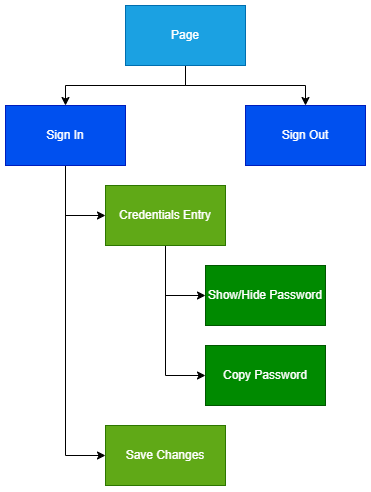

The diagram above was exported from draw.io. Its source (the exported page's mxGraphModel, read from the mxfile embedded in the PNG):
<mxGraphModel dx="934" dy="534" grid="1" gridSize="10" guides="1" tooltips="1" connect="1" arrows="1" fold="1" page="1" pageScale="1" pageWidth="1169" pageHeight="827" math="0" shadow="0">
  <root>
    <mxCell id="0" />
    <mxCell id="1" parent="0" />
    <mxCell id="T74XD6yPvJgouJ_Va1Sd-8" style="edgeStyle=orthogonalEdgeStyle;rounded=0;orthogonalLoop=1;jettySize=auto;html=1;exitX=0.5;exitY=1;exitDx=0;exitDy=0;entryX=0.5;entryY=0;entryDx=0;entryDy=0;" parent="1" source="T74XD6yPvJgouJ_Va1Sd-1" target="T74XD6yPvJgouJ_Va1Sd-2" edge="1">
      <mxGeometry relative="1" as="geometry" />
    </mxCell>
    <mxCell id="T74XD6yPvJgouJ_Va1Sd-9" style="edgeStyle=orthogonalEdgeStyle;rounded=0;orthogonalLoop=1;jettySize=auto;html=1;exitX=0.5;exitY=1;exitDx=0;exitDy=0;entryX=0.5;entryY=0;entryDx=0;entryDy=0;" parent="1" source="T74XD6yPvJgouJ_Va1Sd-1" target="T74XD6yPvJgouJ_Va1Sd-6" edge="1">
      <mxGeometry relative="1" as="geometry" />
    </mxCell>
    <mxCell id="T74XD6yPvJgouJ_Va1Sd-1" value="Page" style="rounded=0;whiteSpace=wrap;html=1;fillColor=#1ba1e2;strokeColor=#006EAF;fontColor=#ffffff;" parent="1" vertex="1">
      <mxGeometry x="300" y="60" width="120" height="60" as="geometry" />
    </mxCell>
    <mxCell id="T74XD6yPvJgouJ_Va1Sd-10" style="edgeStyle=orthogonalEdgeStyle;rounded=0;orthogonalLoop=1;jettySize=auto;html=1;exitX=0.5;exitY=1;exitDx=0;exitDy=0;entryX=0;entryY=0.5;entryDx=0;entryDy=0;" parent="1" source="T74XD6yPvJgouJ_Va1Sd-2" target="T74XD6yPvJgouJ_Va1Sd-3" edge="1">
      <mxGeometry relative="1" as="geometry" />
    </mxCell>
    <mxCell id="T74XD6yPvJgouJ_Va1Sd-11" style="edgeStyle=orthogonalEdgeStyle;rounded=0;orthogonalLoop=1;jettySize=auto;html=1;exitX=0.5;exitY=1;exitDx=0;exitDy=0;entryX=0;entryY=0.5;entryDx=0;entryDy=0;" parent="1" source="T74XD6yPvJgouJ_Va1Sd-2" target="T74XD6yPvJgouJ_Va1Sd-7" edge="1">
      <mxGeometry relative="1" as="geometry" />
    </mxCell>
    <mxCell id="T74XD6yPvJgouJ_Va1Sd-2" value="Sign In" style="rounded=0;whiteSpace=wrap;html=1;fillColor=#0050ef;fontColor=#ffffff;strokeColor=#001DBC;" parent="1" vertex="1">
      <mxGeometry x="180" y="160" width="120" height="60" as="geometry" />
    </mxCell>
    <mxCell id="T74XD6yPvJgouJ_Va1Sd-12" style="edgeStyle=orthogonalEdgeStyle;rounded=0;orthogonalLoop=1;jettySize=auto;html=1;exitX=0.5;exitY=1;exitDx=0;exitDy=0;entryX=0;entryY=0.5;entryDx=0;entryDy=0;" parent="1" source="T74XD6yPvJgouJ_Va1Sd-3" target="T74XD6yPvJgouJ_Va1Sd-4" edge="1">
      <mxGeometry relative="1" as="geometry" />
    </mxCell>
    <mxCell id="T74XD6yPvJgouJ_Va1Sd-13" style="edgeStyle=orthogonalEdgeStyle;rounded=0;orthogonalLoop=1;jettySize=auto;html=1;exitX=0.5;exitY=1;exitDx=0;exitDy=0;entryX=0;entryY=0.5;entryDx=0;entryDy=0;" parent="1" source="T74XD6yPvJgouJ_Va1Sd-3" target="T74XD6yPvJgouJ_Va1Sd-5" edge="1">
      <mxGeometry relative="1" as="geometry" />
    </mxCell>
    <mxCell id="T74XD6yPvJgouJ_Va1Sd-3" value="Credentials Entry" style="rounded=0;whiteSpace=wrap;html=1;fillColor=#60a917;fontColor=#ffffff;strokeColor=#2D7600;" parent="1" vertex="1">
      <mxGeometry x="280" y="240" width="120" height="60" as="geometry" />
    </mxCell>
    <mxCell id="T74XD6yPvJgouJ_Va1Sd-4" value="Show/Hide Password" style="rounded=0;whiteSpace=wrap;html=1;fillColor=#008a00;strokeColor=#005700;fontColor=#ffffff;" parent="1" vertex="1">
      <mxGeometry x="380" y="320" width="120" height="60" as="geometry" />
    </mxCell>
    <mxCell id="T74XD6yPvJgouJ_Va1Sd-5" value="Copy Password" style="rounded=0;whiteSpace=wrap;html=1;fillColor=#008a00;strokeColor=#005700;fontColor=#ffffff;" parent="1" vertex="1">
      <mxGeometry x="380" y="400" width="120" height="60" as="geometry" />
    </mxCell>
    <mxCell id="T74XD6yPvJgouJ_Va1Sd-6" value="Sign Out" style="rounded=0;whiteSpace=wrap;html=1;fillColor=#0050ef;fontColor=#ffffff;strokeColor=#001DBC;" parent="1" vertex="1">
      <mxGeometry x="420" y="160" width="120" height="60" as="geometry" />
    </mxCell>
    <mxCell id="T74XD6yPvJgouJ_Va1Sd-7" value="Save Changes" style="rounded=0;whiteSpace=wrap;html=1;fillColor=#60a917;fontColor=#ffffff;strokeColor=#2D7600;" parent="1" vertex="1">
      <mxGeometry x="280" y="480" width="120" height="60" as="geometry" />
    </mxCell>
  </root>
</mxGraphModel>